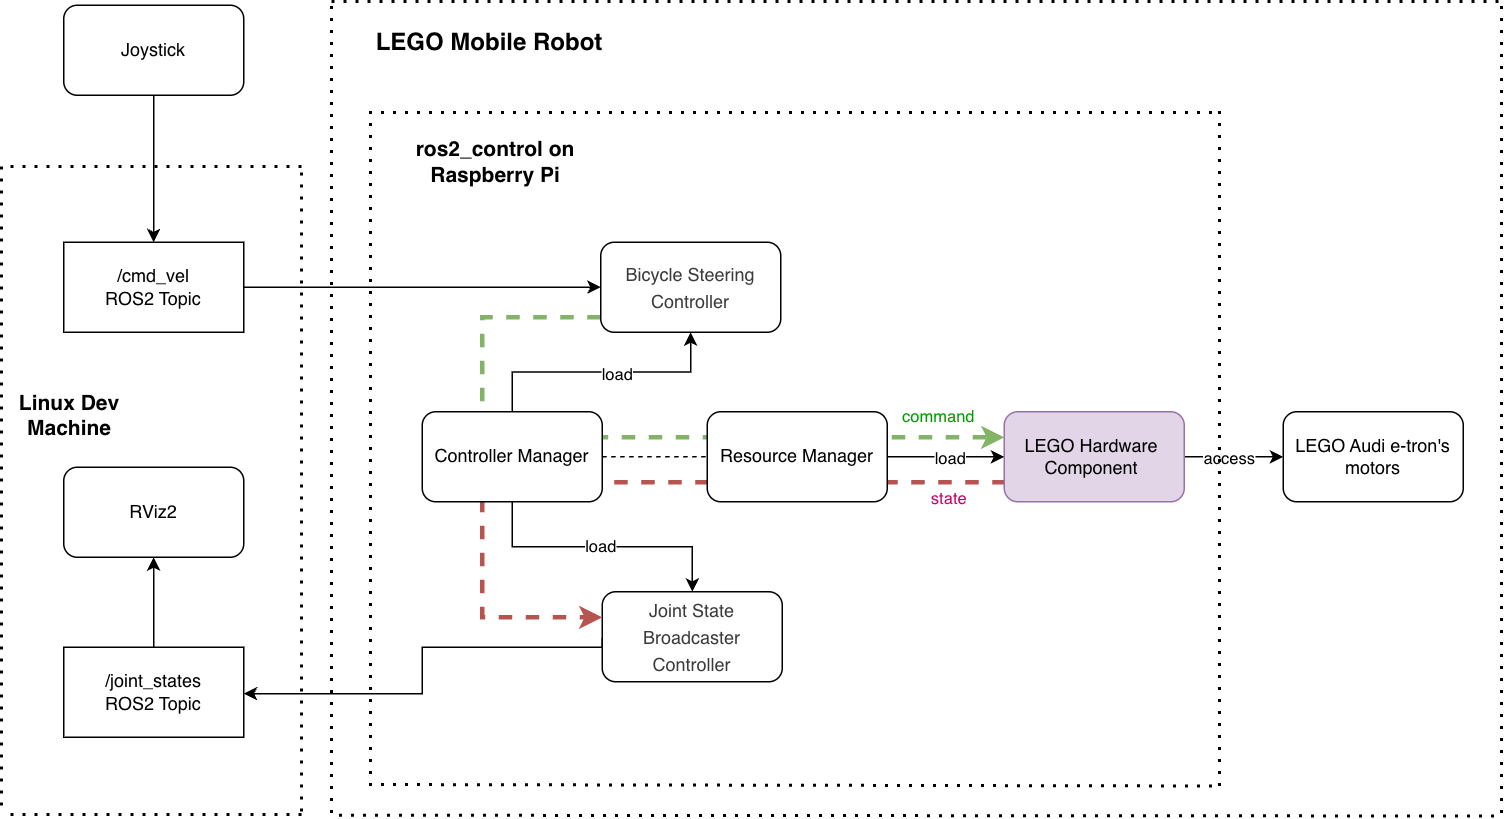

The diagram above was exported from draw.io. Its source (the exported page's mxGraphModel, read from the mxfile embedded in the PNG):
<mxGraphModel dx="1631" dy="1002" grid="1" gridSize="10" guides="1" tooltips="1" connect="1" arrows="1" fold="1" page="1" pageScale="1" pageWidth="850" pageHeight="1100" math="0" shadow="0">
  <root>
    <mxCell id="0" />
    <mxCell id="1" parent="0" />
    <mxCell id="Qa2Y3Dug9T2sPQb6rzcr-1" edge="1" parent="1" source="Qa2Y3Dug9T2sPQb6rzcr-2" style="edgeStyle=orthogonalEdgeStyle;rounded=0;orthogonalLoop=1;jettySize=auto;html=1;dashed=1;fillColor=#d5e8d4;strokeColor=#82b366;strokeWidth=3;endArrow=classic;endFill=1;" target="Qa2Y3Dug9T2sPQb6rzcr-7">
      <mxGeometry relative="1" as="geometry">
        <Array as="points">
          <mxPoint x="480" y="440" />
          <mxPoint x="480" y="520" />
        </Array>
      </mxGeometry>
    </mxCell>
    <mxCell id="Qa2Y3Dug9T2sPQb6rzcr-48" connectable="0" parent="Qa2Y3Dug9T2sPQb6rzcr-1" style="edgeLabel;html=1;align=center;verticalAlign=middle;resizable=0;points=[];" value="&lt;font style=&quot;color: rgb(0, 153, 0);&quot;&gt;command&lt;/font&gt;" vertex="1">
      <mxGeometry relative="1" x="0.8517" as="geometry">
        <mxPoint x="-7" y="-15" as="offset" />
      </mxGeometry>
    </mxCell>
    <mxCell id="Qa2Y3Dug9T2sPQb6rzcr-2" parent="1" style="rounded=1;whiteSpace=wrap;html=1;" value="&lt;div style=&quot;background-color: rgb(255, 255, 255); line-height: 18px; color: rgb(59, 59, 59);&quot;&gt;&lt;div style=&quot;line-height: 18px;&quot;&gt;&lt;div style=&quot;line-height: 18px;&quot;&gt;Bicycle Steering&lt;/div&gt;&lt;div style=&quot;line-height: 18px;&quot;&gt;Controller&lt;/div&gt;&lt;/div&gt;&lt;/div&gt;" vertex="1">
      <mxGeometry height="60" width="120" x="559" y="390" as="geometry" />
    </mxCell>
    <mxCell id="Qa2Y3Dug9T2sPQb6rzcr-3" edge="1" parent="1" style="edgeStyle=orthogonalEdgeStyle;rounded=0;orthogonalLoop=1;jettySize=auto;html=1;entryX=1;entryY=0.5;entryDx=0;entryDy=0;">
      <mxGeometry relative="1" as="geometry">
        <Array as="points">
          <mxPoint x="560" y="660" />
          <mxPoint x="440" y="660" />
          <mxPoint x="440" y="691" />
        </Array>
        <mxPoint x="560" y="654" as="sourcePoint" />
        <mxPoint x="321" y="691" as="targetPoint" />
      </mxGeometry>
    </mxCell>
    <mxCell id="Qa2Y3Dug9T2sPQb6rzcr-4" parent="1" style="rounded=1;whiteSpace=wrap;html=1;" value="&lt;div style=&quot;background-color: rgb(255, 255, 255); line-height: 18px; color: rgb(59, 59, 59);&quot;&gt;&lt;div style=&quot;line-height: 18px;&quot;&gt;Joint State&lt;br&gt;Broadcaster&lt;/div&gt;&lt;div style=&quot;line-height: 18px;&quot;&gt;Controller&lt;/div&gt;&lt;/div&gt;" vertex="1">
      <mxGeometry height="60" width="120" x="560" y="623" as="geometry" />
    </mxCell>
    <mxCell id="Qa2Y3Dug9T2sPQb6rzcr-5" edge="1" parent="1" source="Qa2Y3Dug9T2sPQb6rzcr-7" style="edgeStyle=orthogonalEdgeStyle;rounded=0;orthogonalLoop=1;jettySize=auto;html=1;" target="Qa2Y3Dug9T2sPQb6rzcr-15">
      <mxGeometry relative="1" as="geometry" />
    </mxCell>
    <mxCell id="Qa2Y3Dug9T2sPQb6rzcr-44" connectable="0" parent="Qa2Y3Dug9T2sPQb6rzcr-5" style="edgeLabel;html=1;align=center;verticalAlign=middle;resizable=0;points=[];" value="access" vertex="1">
      <mxGeometry relative="1" x="-0.5833" as="geometry">
        <mxPoint x="15" as="offset" />
      </mxGeometry>
    </mxCell>
    <mxCell id="Qa2Y3Dug9T2sPQb6rzcr-6" edge="1" parent="1" source="Qa2Y3Dug9T2sPQb6rzcr-7" style="edgeStyle=orthogonalEdgeStyle;rounded=0;orthogonalLoop=1;jettySize=auto;html=1;exitX=0.5;exitY=1;exitDx=0;exitDy=0;dashed=1;fillColor=#f8cecc;strokeColor=#b85450;strokeWidth=3;" target="Qa2Y3Dug9T2sPQb6rzcr-4">
      <mxGeometry relative="1" as="geometry">
        <Array as="points">
          <mxPoint x="888" y="550" />
          <mxPoint x="480" y="550" />
          <mxPoint x="480" y="640" />
        </Array>
      </mxGeometry>
    </mxCell>
    <mxCell id="Qa2Y3Dug9T2sPQb6rzcr-49" connectable="0" parent="Qa2Y3Dug9T2sPQb6rzcr-6" style="edgeLabel;html=1;align=center;verticalAlign=middle;resizable=0;points=[];fontColor=#CC0066;" value="&lt;font style=&quot;&quot;&gt;state&lt;/font&gt;" vertex="1">
      <mxGeometry relative="1" x="-0.6467" y="2" as="geometry">
        <mxPoint x="-7" y="8" as="offset" />
      </mxGeometry>
    </mxCell>
    <mxCell id="Qa2Y3Dug9T2sPQb6rzcr-7" parent="1" style="rounded=1;whiteSpace=wrap;html=1;fillColor=#e1d5e7;strokeColor=#9673a6;" value="LEGO Hardware&amp;nbsp;&lt;div&gt;Component&lt;span style=&quot;background-color: transparent; color: light-dark(rgb(0, 0, 0), rgb(255, 255, 255));&quot;&gt;&amp;nbsp;&lt;/span&gt;&lt;/div&gt;" vertex="1">
      <mxGeometry height="60" width="120" x="828" y="503" as="geometry" />
    </mxCell>
    <mxCell id="Qa2Y3Dug9T2sPQb6rzcr-8" edge="1" parent="1" source="Qa2Y3Dug9T2sPQb6rzcr-9" style="edgeStyle=orthogonalEdgeStyle;rounded=0;orthogonalLoop=1;jettySize=auto;html=1;entryX=0;entryY=0.5;entryDx=0;entryDy=0;" target="Qa2Y3Dug9T2sPQb6rzcr-2">
      <mxGeometry relative="1" as="geometry" />
    </mxCell>
    <mxCell id="Qa2Y3Dug9T2sPQb6rzcr-9" parent="1" style="rounded=0;whiteSpace=wrap;html=1;" value="/cmd_vel &lt;br&gt;ROS2 Topic" vertex="1">
      <mxGeometry height="60" width="120" x="201" y="390" as="geometry" />
    </mxCell>
    <mxCell id="Qa2Y3Dug9T2sPQb6rzcr-10" edge="1" parent="1" source="Qa2Y3Dug9T2sPQb6rzcr-11" style="edgeStyle=orthogonalEdgeStyle;rounded=0;orthogonalLoop=1;jettySize=auto;html=1;" target="Qa2Y3Dug9T2sPQb6rzcr-9">
      <mxGeometry relative="1" as="geometry" />
    </mxCell>
    <mxCell id="Qa2Y3Dug9T2sPQb6rzcr-11" parent="1" style="rounded=1;whiteSpace=wrap;html=1;" value="Joystick" vertex="1">
      <mxGeometry height="60" width="120" x="201" y="232" as="geometry" />
    </mxCell>
    <mxCell id="Qa2Y3Dug9T2sPQb6rzcr-12" edge="1" parent="1" source="Qa2Y3Dug9T2sPQb6rzcr-13" style="edgeStyle=orthogonalEdgeStyle;rounded=0;orthogonalLoop=1;jettySize=auto;html=1;" target="Qa2Y3Dug9T2sPQb6rzcr-17">
      <mxGeometry relative="1" as="geometry" />
    </mxCell>
    <mxCell id="Qa2Y3Dug9T2sPQb6rzcr-13" parent="1" style="rounded=0;whiteSpace=wrap;html=1;" value="/joint_states&lt;div&gt;ROS2 Topic&lt;/div&gt;" vertex="1">
      <mxGeometry height="60" width="120" x="201" y="660" as="geometry" />
    </mxCell>
    <mxCell id="Qa2Y3Dug9T2sPQb6rzcr-15" parent="1" style="rounded=1;whiteSpace=wrap;html=1;" value="LEGO Audi e-tron's motors" vertex="1">
      <mxGeometry height="60" width="120" x="1014" y="503" as="geometry" />
    </mxCell>
    <mxCell id="Qa2Y3Dug9T2sPQb6rzcr-17" parent="1" style="rounded=1;whiteSpace=wrap;html=1;" value="RViz2" vertex="1">
      <mxGeometry height="60" width="120" x="201" y="540" as="geometry" />
    </mxCell>
    <mxCell id="Qa2Y3Dug9T2sPQb6rzcr-18" edge="1" parent="1" style="endArrow=none;dashed=1;html=1;dashPattern=1 3;strokeWidth=2;rounded=0;" value="">
      <mxGeometry height="50" relative="1" width="50" as="geometry">
        <mxPoint x="405" y="304" as="sourcePoint" />
        <mxPoint x="970" y="304" as="targetPoint" />
      </mxGeometry>
    </mxCell>
    <mxCell id="Qa2Y3Dug9T2sPQb6rzcr-19" edge="1" parent="1" style="endArrow=none;dashed=1;html=1;dashPattern=1 3;strokeWidth=2;rounded=0;" value="">
      <mxGeometry height="50" relative="1" width="50" as="geometry">
        <mxPoint x="405" y="752" as="sourcePoint" />
        <mxPoint x="970" y="753" as="targetPoint" />
      </mxGeometry>
    </mxCell>
    <mxCell id="Qa2Y3Dug9T2sPQb6rzcr-20" edge="1" parent="1" style="endArrow=none;dashed=1;html=1;dashPattern=1 3;strokeWidth=2;rounded=0;" value="">
      <mxGeometry height="50" relative="1" width="50" as="geometry">
        <mxPoint x="406" y="303" as="sourcePoint" />
        <mxPoint x="406" y="753" as="targetPoint" />
      </mxGeometry>
    </mxCell>
    <mxCell id="Qa2Y3Dug9T2sPQb6rzcr-21" edge="1" parent="1" style="endArrow=none;dashed=1;html=1;dashPattern=1 3;strokeWidth=2;rounded=0;" value="">
      <mxGeometry height="50" relative="1" width="50" as="geometry">
        <mxPoint x="972" y="303" as="sourcePoint" />
        <mxPoint x="972" y="753" as="targetPoint" />
      </mxGeometry>
    </mxCell>
    <mxCell id="Qa2Y3Dug9T2sPQb6rzcr-22" parent="1" style="text;html=1;align=center;verticalAlign=middle;whiteSpace=wrap;rounded=0;" value="&lt;b&gt;&lt;font style=&quot;font-size: 14px;&quot;&gt;ros2_control on Raspberry Pi&lt;/font&gt;&lt;/b&gt;" vertex="1">
      <mxGeometry height="40" width="140" x="419" y="316" as="geometry" />
    </mxCell>
    <mxCell id="Qa2Y3Dug9T2sPQb6rzcr-23" edge="1" parent="1" style="endArrow=none;dashed=1;html=1;dashPattern=1 3;strokeWidth=2;rounded=0;" value="">
      <mxGeometry height="50" relative="1" width="50" as="geometry">
        <mxPoint x="160" y="340" as="sourcePoint" />
        <mxPoint x="160" y="770" as="targetPoint" />
      </mxGeometry>
    </mxCell>
    <mxCell id="Qa2Y3Dug9T2sPQb6rzcr-24" edge="1" parent="1" style="endArrow=none;dashed=1;html=1;dashPattern=1 3;strokeWidth=2;rounded=0;" value="">
      <mxGeometry height="50" relative="1" width="50" as="geometry">
        <mxPoint x="360" y="770" as="sourcePoint" />
        <mxPoint x="360" y="340" as="targetPoint" />
      </mxGeometry>
    </mxCell>
    <mxCell id="Qa2Y3Dug9T2sPQb6rzcr-25" edge="1" parent="1" style="endArrow=none;dashed=1;html=1;dashPattern=1 3;strokeWidth=2;rounded=0;" value="">
      <mxGeometry height="50" relative="1" width="50" as="geometry">
        <mxPoint x="360" y="340" as="sourcePoint" />
        <mxPoint x="160" y="340" as="targetPoint" />
      </mxGeometry>
    </mxCell>
    <mxCell id="Qa2Y3Dug9T2sPQb6rzcr-26" edge="1" parent="1" style="endArrow=none;dashed=1;html=1;dashPattern=1 3;strokeWidth=2;rounded=0;" value="">
      <mxGeometry height="50" relative="1" width="50" as="geometry">
        <Array as="points">
          <mxPoint x="270" y="772" />
        </Array>
        <mxPoint x="360" y="772" as="sourcePoint" />
        <mxPoint x="160" y="772" as="targetPoint" />
      </mxGeometry>
    </mxCell>
    <mxCell id="Qa2Y3Dug9T2sPQb6rzcr-27" parent="1" style="text;html=1;align=center;verticalAlign=middle;whiteSpace=wrap;rounded=0;" value="&lt;b&gt;&lt;font style=&quot;font-size: 14px;&quot;&gt;Linux Dev Machine&lt;/font&gt;&lt;/b&gt;" vertex="1">
      <mxGeometry height="30" width="70" x="170" y="490" as="geometry" />
    </mxCell>
    <mxCell id="Qa2Y3Dug9T2sPQb6rzcr-28" edge="1" parent="1" style="endArrow=none;dashed=1;html=1;dashPattern=1 3;strokeWidth=2;rounded=0;" value="">
      <mxGeometry height="50" relative="1" width="50" as="geometry">
        <mxPoint x="380" y="230" as="sourcePoint" />
        <mxPoint x="1160" y="230" as="targetPoint" />
      </mxGeometry>
    </mxCell>
    <mxCell id="Qa2Y3Dug9T2sPQb6rzcr-29" edge="1" parent="1" style="endArrow=none;dashed=1;html=1;dashPattern=1 3;strokeWidth=2;rounded=0;" value="">
      <mxGeometry height="50" relative="1" width="50" as="geometry">
        <mxPoint x="385" y="772.5" as="sourcePoint" />
        <mxPoint x="1160" y="773" as="targetPoint" />
      </mxGeometry>
    </mxCell>
    <mxCell id="Qa2Y3Dug9T2sPQb6rzcr-30" edge="1" parent="1" style="endArrow=none;dashed=1;html=1;dashPattern=1 3;strokeWidth=2;rounded=0;" value="">
      <mxGeometry height="50" relative="1" width="50" as="geometry">
        <mxPoint x="380" y="233" as="sourcePoint" />
        <mxPoint x="380" y="773" as="targetPoint" />
      </mxGeometry>
    </mxCell>
    <mxCell id="Qa2Y3Dug9T2sPQb6rzcr-31" edge="1" parent="1" style="endArrow=none;dashed=1;html=1;dashPattern=1 3;strokeWidth=2;rounded=0;" value="">
      <mxGeometry height="50" relative="1" width="50" as="geometry">
        <mxPoint x="1160" y="233" as="sourcePoint" />
        <mxPoint x="1160" y="773" as="targetPoint" />
      </mxGeometry>
    </mxCell>
    <mxCell id="Qa2Y3Dug9T2sPQb6rzcr-32" parent="1" style="text;html=1;align=center;verticalAlign=middle;whiteSpace=wrap;rounded=0;" value="&lt;font style=&quot;font-size: 16px;&quot;&gt;&lt;b style=&quot;&quot;&gt;LEGO Mobile Robot&lt;/b&gt;&lt;/font&gt;" vertex="1">
      <mxGeometry height="30" width="170" x="400" y="242" as="geometry" />
    </mxCell>
    <mxCell id="Qa2Y3Dug9T2sPQb6rzcr-40" edge="1" parent="1" source="Qa2Y3Dug9T2sPQb6rzcr-33" style="edgeStyle=orthogonalEdgeStyle;rounded=0;orthogonalLoop=1;jettySize=auto;html=1;" target="Qa2Y3Dug9T2sPQb6rzcr-2">
      <mxGeometry relative="1" as="geometry" />
    </mxCell>
    <mxCell id="Qa2Y3Dug9T2sPQb6rzcr-42" connectable="0" parent="Qa2Y3Dug9T2sPQb6rzcr-40" style="edgeLabel;html=1;align=center;verticalAlign=middle;resizable=0;points=[];" value="load" vertex="1">
      <mxGeometry relative="1" x="0.1105" as="geometry">
        <mxPoint y="1" as="offset" />
      </mxGeometry>
    </mxCell>
    <mxCell id="Qa2Y3Dug9T2sPQb6rzcr-41" edge="1" parent="1" source="Qa2Y3Dug9T2sPQb6rzcr-33" style="edgeStyle=orthogonalEdgeStyle;rounded=0;orthogonalLoop=1;jettySize=auto;html=1;" target="Qa2Y3Dug9T2sPQb6rzcr-4">
      <mxGeometry relative="1" as="geometry" />
    </mxCell>
    <mxCell id="Qa2Y3Dug9T2sPQb6rzcr-43" connectable="0" parent="Qa2Y3Dug9T2sPQb6rzcr-41" style="edgeLabel;html=1;align=center;verticalAlign=middle;resizable=0;points=[];" value="load" vertex="1">
      <mxGeometry relative="1" x="-0.0222" y="1" as="geometry">
        <mxPoint as="offset" />
      </mxGeometry>
    </mxCell>
    <mxCell id="Qa2Y3Dug9T2sPQb6rzcr-45" edge="1" parent="1" source="Qa2Y3Dug9T2sPQb6rzcr-33" style="edgeStyle=orthogonalEdgeStyle;rounded=0;orthogonalLoop=1;jettySize=auto;html=1;dashed=1;endArrow=none;endFill=0;" target="Qa2Y3Dug9T2sPQb6rzcr-37">
      <mxGeometry relative="1" as="geometry" />
    </mxCell>
    <mxCell id="Qa2Y3Dug9T2sPQb6rzcr-33" parent="1" style="rounded=1;whiteSpace=wrap;html=1;" value="Controller Manager" vertex="1">
      <mxGeometry height="60" width="120" x="440" y="503" as="geometry" />
    </mxCell>
    <mxCell id="Qa2Y3Dug9T2sPQb6rzcr-38" edge="1" parent="1" source="Qa2Y3Dug9T2sPQb6rzcr-37" style="edgeStyle=orthogonalEdgeStyle;rounded=0;orthogonalLoop=1;jettySize=auto;html=1;entryX=0;entryY=0.5;entryDx=0;entryDy=0;" target="Qa2Y3Dug9T2sPQb6rzcr-7">
      <mxGeometry relative="1" as="geometry" />
    </mxCell>
    <mxCell id="Qa2Y3Dug9T2sPQb6rzcr-39" connectable="0" parent="Qa2Y3Dug9T2sPQb6rzcr-38" style="edgeLabel;html=1;align=center;verticalAlign=middle;resizable=0;points=[];" value="load" vertex="1">
      <mxGeometry relative="1" x="0.05" as="geometry">
        <mxPoint as="offset" />
      </mxGeometry>
    </mxCell>
    <mxCell id="Qa2Y3Dug9T2sPQb6rzcr-37" parent="1" style="rounded=1;whiteSpace=wrap;html=1;" value="Resource Manager" vertex="1">
      <mxGeometry height="60" width="120" x="630" y="503" as="geometry" />
    </mxCell>
  </root>
</mxGraphModel>